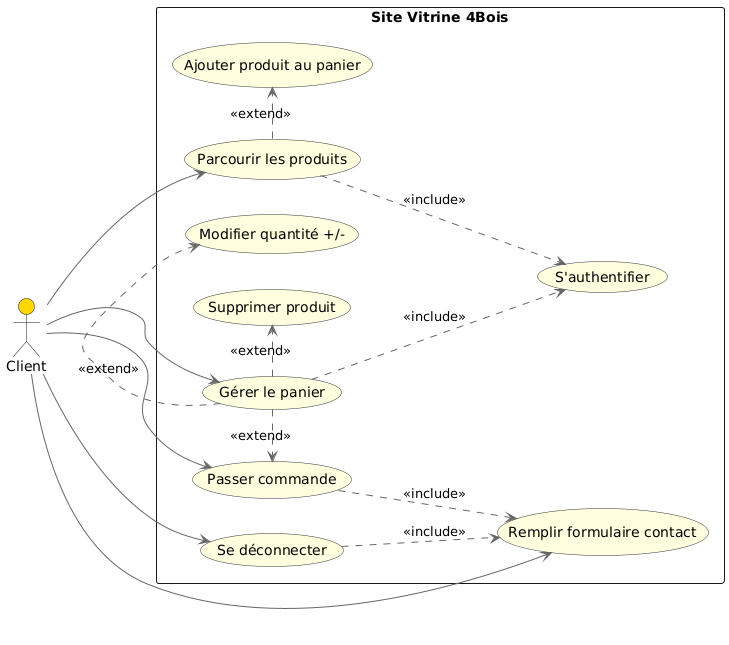

The diagram above was rendered by PlantUML. Its source (embedded in the PNG):
@startuml
left to right direction
skinparam usecase {
  BackgroundColor #LightYellow
  BorderColor #333
  ArrowColor #666
}

actor "Client" as client #FFD700

rectangle "Site Vitrine 4Bois" {
  (Parcourir les produits) as UC1
  (Ajouter produit au panier) as UC2
  (Gérer le panier) as UC3
  (Modifier quantité +/-) as UC4
  (Supprimer produit) as UC5
  (Passer commande) as UC6
  (Remplir formulaire contact) as UC7
  (Se déconnecter) as UC8
  (S'authentifier) as Auth

}

' Relations principales
client --> UC1
UC1 ..> Auth : <<include>>
client --> UC3
UC3 ..> Auth : <<include>>
client --> UC6
client --> UC7
client --> UC8
UC1 .> UC2 : <<extend>>
UC3 .> UC4 : <<extend>>
UC3 .> UC5 : <<extend>>
UC3 .> UC6 : <<extend>>
UC6 ..> UC7 : <<include>>
UC8 ..> UC7 : <<include>>
@enduml